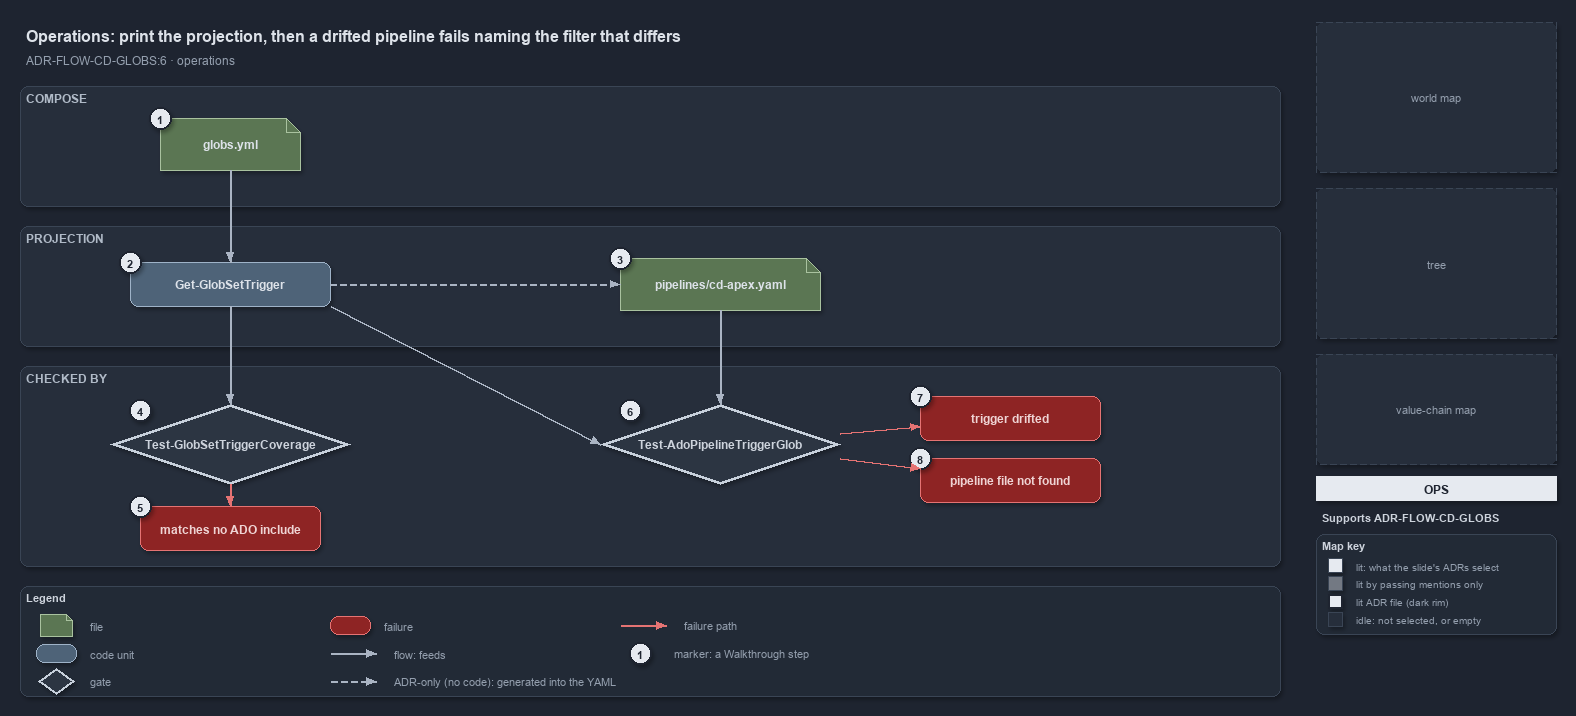

The diagram above was exported from draw.io. Its source (the exported page's mxGraphModel, read from the mxfile embedded in the PNG):
<mxGraphModel dx="1024" dy="768" grid="0" gridSize="10" guides="1" tooltips="1" connect="1" arrows="1" fold="1" page="1" pageScale="1" pageWidth="1572" pageHeight="720" background="#1E2430" math="0" shadow="1">
  <root>
    <mxCell id="0" />
    <mxCell id="1" parent="0" />
    <mxCell id="title" value="Operations: print the projection, then a drifted pipeline fails naming the filter that differs" style="text;html=1;align=left;verticalAlign=middle;fontSize=16;fontStyle=1;fontColor=#DDE2E9;" vertex="1" parent="1">
      <mxGeometry x="20" y="14" width="1260" height="30" as="geometry" />
    </mxCell>
    <mxCell id="subtitle" value="ADR-FLOW-CD-GLOBS:6 &amp;#183; operations" style="text;html=1;align=left;verticalAlign=middle;fontSize=12;fontColor=#949FAE;" vertex="1" parent="1">
      <mxGeometry x="20" y="44" width="1240" height="20" as="geometry" />
    </mxCell>
    <mxCell id="band-compose" value="COMPOSE" style="rounded=1;html=1;arcSize=3;fillColor=#262E3B;strokeColor=#3A4555;verticalAlign=top;align=left;spacingLeft=8;fontStyle=1;fontSize=12;fontColor=#B0BAC7;" vertex="1" parent="1">
      <mxGeometry x="20" y="80" width="1260" height="120" as="geometry" />
    </mxCell>
    <mxCell id="band-projection" value="PROJECTION" style="rounded=1;html=1;arcSize=3;fillColor=#262E3B;strokeColor=#3A4555;verticalAlign=top;align=left;spacingLeft=8;fontStyle=1;fontSize=12;fontColor=#B0BAC7;" vertex="1" parent="1">
      <mxGeometry x="20" y="220" width="1260" height="120" as="geometry" />
    </mxCell>
    <mxCell id="band-checked" value="CHECKED BY" style="rounded=1;html=1;arcSize=3;fillColor=#262E3B;strokeColor=#3A4555;verticalAlign=top;align=left;spacingLeft=8;fontStyle=1;fontSize=12;fontColor=#B0BAC7;" vertex="1" parent="1">
      <mxGeometry x="20" y="360" width="1260" height="200" as="geometry" />
    </mxCell>
    <mxCell id="f-globs" value="&lt;b&gt;globs.yml&lt;/b&gt;" style="shape=note;size=14;whiteSpace=wrap;html=1;fillColor=#5B7653;strokeColor=#A9C29F;fontColor=#DDE2E9;fontSize=12;" vertex="1" parent="1">
      <mxGeometry x="160" y="112" width="140" height="52" as="geometry" />
    </mxCell>
    <mxCell id="c-trigger" value="&lt;b&gt;Get-GlobSetTrigger&lt;/b&gt;" style="rounded=1;whiteSpace=wrap;html=1;arcSize=20;fillColor=#4E6378;strokeColor=#9FB3C8;fontColor=#DDE2E9;fontSize=12;" vertex="1" parent="1">
      <mxGeometry x="130" y="256" width="200" height="44" as="geometry" />
    </mxCell>
    <mxCell id="g-coverage" value="&lt;b&gt;Test-GlobSetTriggerCoverage&lt;/b&gt;" style="rhombus;whiteSpace=wrap;html=1;fillColor=#2C3542;strokeColor=#C7D0DB;strokeWidth=3;fontColor=#CDD3DC;fontSize=12;" vertex="1" parent="1">
      <mxGeometry x="110" y="398" width="240" height="80" as="geometry" />
    </mxCell>
    <mxCell id="x-coverage" value="&lt;b&gt;matches no ADO include&lt;/b&gt;" style="rounded=1;whiteSpace=wrap;html=1;arcSize=20;fillColor=#8E2424;strokeColor=#E57373;fontColor=#EFD4D4;fontSize=12;" vertex="1" parent="1">
      <mxGeometry x="140" y="500" width="180" height="44" as="geometry" />
    </mxCell>
    <mxCell id="e-globs-trigger" value="" style="edgeStyle=orthogonalEdgeStyle;rounded=1;html=1;fontSize=10;fontColor=#CDD3DC;endArrow=block;strokeColor=#AAB4C3;shadow=0;" edge="1" parent="1" source="f-globs" target="c-trigger">
      <mxGeometry relative="1" as="geometry" />
    </mxCell>
    <mxCell id="e-trigger-coverage" value="" style="edgeStyle=orthogonalEdgeStyle;rounded=1;html=1;fontSize=10;fontColor=#CDD3DC;endArrow=block;strokeColor=#AAB4C3;shadow=0;" edge="1" parent="1" source="c-trigger" target="g-coverage">
      <mxGeometry relative="1" as="geometry" />
    </mxCell>
    <mxCell id="e-coverage-fail" value="" style="edgeStyle=orthogonalEdgeStyle;rounded=1;html=1;fontSize=10;fontColor=#CDD3DC;endArrow=block;strokeColor=#E57373;shadow=0;" edge="1" parent="1" source="g-coverage" target="x-coverage">
      <mxGeometry relative="1" as="geometry" />
    </mxCell>
    <mxCell id="f-pipeline" value="&lt;b&gt;pipelines/cd-apex.yaml&lt;/b&gt;" style="shape=note;size=14;whiteSpace=wrap;html=1;fillColor=#5B7653;strokeColor=#A9C29F;fontColor=#DDE2E9;fontSize=12;" vertex="1" parent="1">
      <mxGeometry x="620" y="252" width="200" height="52" as="geometry" />
    </mxCell>
    <mxCell id="g-ado" value="&lt;b&gt;Test-AdoPipelineTriggerGlob&lt;/b&gt;" style="rhombus;whiteSpace=wrap;html=1;fillColor=#2C3542;strokeColor=#C7D0DB;strokeWidth=3;fontColor=#CDD3DC;fontSize=12;" vertex="1" parent="1">
      <mxGeometry x="600" y="398" width="240" height="80" as="geometry" />
    </mxCell>
    <mxCell id="x-drift" value="&lt;b&gt;trigger drifted&lt;/b&gt;" style="rounded=1;whiteSpace=wrap;html=1;arcSize=20;fillColor=#8E2424;strokeColor=#E57373;fontColor=#EFD4D4;fontSize=12;" vertex="1" parent="1">
      <mxGeometry x="920" y="390" width="180" height="44" as="geometry" />
    </mxCell>
    <mxCell id="x-missing" value="&lt;b&gt;pipeline file not found&lt;/b&gt;" style="rounded=1;whiteSpace=wrap;html=1;arcSize=20;fillColor=#8E2424;strokeColor=#E57373;fontColor=#EFD4D4;fontSize=12;" vertex="1" parent="1">
      <mxGeometry x="920" y="452" width="180" height="44" as="geometry" />
    </mxCell>
    <mxCell id="e-trigger-pipeline" value="" style="edgeStyle=orthogonalEdgeStyle;rounded=1;html=1;fontSize=10;fontColor=#CDD3DC;endArrow=block;strokeColor=#AAB4C3;shadow=0;dashed=1;" edge="1" parent="1" source="c-trigger" target="f-pipeline">
      <mxGeometry relative="1" as="geometry" />
    </mxCell>
    <mxCell id="e-pipeline-gate" value="" style="edgeStyle=orthogonalEdgeStyle;rounded=1;html=1;fontSize=10;fontColor=#CDD3DC;endArrow=block;strokeColor=#AAB4C3;shadow=0;" edge="1" parent="1" source="f-pipeline" target="g-ado">
      <mxGeometry relative="1" as="geometry" />
    </mxCell>
    <mxCell id="p-trigger-br" value="" style="text;html=1;strokeColor=none;fillColor=none;" vertex="1" parent="1">
      <mxGeometry x="330" y="300" width="1" height="1" as="geometry" />
    </mxCell>
    <mxCell id="p-gate-tl" value="" style="text;html=1;strokeColor=none;fillColor=none;" vertex="1" parent="1">
      <mxGeometry x="600" y="438" width="1" height="1" as="geometry" />
    </mxCell>
    <mxCell id="e-trigger-gate" value="" style="edgeStyle=orthogonalEdgeStyle;rounded=1;html=1;fontSize=10;fontColor=#CDD3DC;endArrow=block;strokeColor=#AAB4C3;shadow=0;" edge="1" parent="1" source="p-trigger-br" target="p-gate-tl">
      <mxGeometry relative="1" as="geometry" />
    </mxCell>
    <mxCell id="e-gate-drift" value="" style="edgeStyle=orthogonalEdgeStyle;rounded=1;html=1;fontSize=10;fontColor=#CDD3DC;endArrow=block;strokeColor=#E57373;shadow=0;" edge="1" parent="1" source="g-ado" target="x-drift">
      <mxGeometry relative="1" as="geometry" />
    </mxCell>
    <mxCell id="e-gate-missing" value="" style="edgeStyle=orthogonalEdgeStyle;rounded=1;html=1;fontSize=10;fontColor=#CDD3DC;endArrow=block;strokeColor=#E57373;shadow=0;" edge="1" parent="1" source="g-ado" target="x-missing">
      <mxGeometry relative="1" as="geometry" />
    </mxCell>
    <mxCell id="mark-1" value="1" style="ellipse;html=1;fillColor=#E6EAF0;strokeColor=#1E2430;strokeWidth=2;fontColor=#1E2430;fontStyle=1;fontSize=11;" vertex="1" parent="1">
      <mxGeometry x="149" y="101" width="22" height="22" as="geometry" />
    </mxCell>
    <mxCell id="mark-2" value="2" style="ellipse;html=1;fillColor=#E6EAF0;strokeColor=#1E2430;strokeWidth=2;fontColor=#1E2430;fontStyle=1;fontSize=11;" vertex="1" parent="1">
      <mxGeometry x="119" y="245" width="22" height="22" as="geometry" />
    </mxCell>
    <mxCell id="mark-3" value="3" style="ellipse;html=1;fillColor=#E6EAF0;strokeColor=#1E2430;strokeWidth=2;fontColor=#1E2430;fontStyle=1;fontSize=11;" vertex="1" parent="1">
      <mxGeometry x="609" y="241" width="22" height="22" as="geometry" />
    </mxCell>
    <mxCell id="mark-4" value="4" style="ellipse;html=1;fillColor=#E6EAF0;strokeColor=#1E2430;strokeWidth=2;fontColor=#1E2430;fontStyle=1;fontSize=11;" vertex="1" parent="1">
      <mxGeometry x="129" y="393" width="22" height="22" as="geometry" />
    </mxCell>
    <mxCell id="mark-5" value="5" style="ellipse;html=1;fillColor=#E6EAF0;strokeColor=#1E2430;strokeWidth=2;fontColor=#1E2430;fontStyle=1;fontSize=11;" vertex="1" parent="1">
      <mxGeometry x="129" y="489" width="22" height="22" as="geometry" />
    </mxCell>
    <mxCell id="mark-6" value="6" style="ellipse;html=1;fillColor=#E6EAF0;strokeColor=#1E2430;strokeWidth=2;fontColor=#1E2430;fontStyle=1;fontSize=11;" vertex="1" parent="1">
      <mxGeometry x="619" y="393" width="22" height="22" as="geometry" />
    </mxCell>
    <mxCell id="mark-7" value="7" style="ellipse;html=1;fillColor=#E6EAF0;strokeColor=#1E2430;strokeWidth=2;fontColor=#1E2430;fontStyle=1;fontSize=11;" vertex="1" parent="1">
      <mxGeometry x="909" y="379" width="22" height="22" as="geometry" />
    </mxCell>
    <mxCell id="mark-8" value="8" style="ellipse;html=1;fillColor=#E6EAF0;strokeColor=#1E2430;strokeWidth=2;fontColor=#1E2430;fontStyle=1;fontSize=11;" vertex="1" parent="1">
      <mxGeometry x="909" y="441" width="22" height="22" as="geometry" />
    </mxCell>
    <mxCell id="legend" value="&lt;b&gt;Legend&lt;/b&gt;" style="rounded=1;whiteSpace=wrap;html=1;arcSize=6;fillColor=#222A36;strokeColor=#3A4555;align=left;verticalAlign=top;spacing=8;fontSize=11;fontColor=#CDD3DC;" vertex="1" parent="1">
      <mxGeometry x="20" y="580" width="1260" height="110" as="geometry" />
    </mxCell>
    <mxCell id="lg-0" value="" style="shape=note;size=6;html=1;fillColor=#5B7653;strokeColor=#A9C29F;" vertex="1" parent="1">
      <mxGeometry x="40" y="608" width="32" height="22" as="geometry" />
    </mxCell>
    <mxCell id="lg-0-t" value="file" style="text;html=1;align=left;verticalAlign=middle;fontSize=11;fontColor=#949FAE;" vertex="1" parent="1">
      <mxGeometry x="84" y="609" width="270" height="20" as="geometry" />
    </mxCell>
    <mxCell id="lg-1" value="" style="rounded=1;html=1;arcSize=20;fillColor=#4E6378;strokeColor=#9FB3C8;" vertex="1" parent="1">
      <mxGeometry x="36" y="638" width="40" height="18" as="geometry" />
    </mxCell>
    <mxCell id="lg-1-t" value="code unit" style="text;html=1;align=left;verticalAlign=middle;fontSize=11;fontColor=#949FAE;" vertex="1" parent="1">
      <mxGeometry x="84" y="637" width="270" height="20" as="geometry" />
    </mxCell>
    <mxCell id="lg-2" value="" style="rhombus;html=1;fillColor=#2C3542;strokeColor=#C7D0DB;strokeWidth=2;" vertex="1" parent="1">
      <mxGeometry x="38" y="662" width="36" height="26" as="geometry" />
    </mxCell>
    <mxCell id="lg-2-t" value="gate" style="text;html=1;align=left;verticalAlign=middle;fontSize=11;fontColor=#949FAE;" vertex="1" parent="1">
      <mxGeometry x="84" y="665" width="270" height="20" as="geometry" />
    </mxCell>
    <mxCell id="lg-3" value="" style="rounded=1;html=1;arcSize=20;fillColor=#8E2424;strokeColor=#E57373;" vertex="1" parent="1">
      <mxGeometry x="330" y="610" width="40" height="18" as="geometry" />
    </mxCell>
    <mxCell id="lg-3-t" value="failure" style="text;html=1;align=left;verticalAlign=middle;fontSize=11;fontColor=#949FAE;" vertex="1" parent="1">
      <mxGeometry x="378" y="609" width="270" height="20" as="geometry" />
    </mxCell>
    <mxCell id="lg-4-a" value="" style="text;html=1;strokeColor=none;fillColor=none;" vertex="1" parent="1">
      <mxGeometry x="330" y="647" width="1" height="1" as="geometry" />
    </mxCell>
    <mxCell id="lg-4-b" value="" style="text;html=1;strokeColor=none;fillColor=none;" vertex="1" parent="1">
      <mxGeometry x="376" y="647" width="1" height="1" as="geometry" />
    </mxCell>
    <mxCell id="lg-4" value="" style="edgeStyle=orthogonalEdgeStyle;rounded=1;html=1;fontSize=10;fontColor=#CDD3DC;endArrow=block;strokeColor=#AAB4C3;shadow=0;" edge="1" parent="1" source="lg-4-a" target="lg-4-b">
      <mxGeometry relative="1" as="geometry" />
    </mxCell>
    <mxCell id="lg-4-t" value="flow: feeds" style="text;html=1;align=left;verticalAlign=middle;fontSize=11;fontColor=#949FAE;" vertex="1" parent="1">
      <mxGeometry x="388" y="637" width="260" height="20" as="geometry" />
    </mxCell>
    <mxCell id="lg-5-a" value="" style="text;html=1;strokeColor=none;fillColor=none;" vertex="1" parent="1">
      <mxGeometry x="330" y="675" width="1" height="1" as="geometry" />
    </mxCell>
    <mxCell id="lg-5-b" value="" style="text;html=1;strokeColor=none;fillColor=none;" vertex="1" parent="1">
      <mxGeometry x="376" y="675" width="1" height="1" as="geometry" />
    </mxCell>
    <mxCell id="lg-5" value="" style="edgeStyle=orthogonalEdgeStyle;rounded=1;html=1;fontSize=10;fontColor=#CDD3DC;endArrow=block;strokeColor=#AAB4C3;shadow=0;dashed=1;" edge="1" parent="1" source="lg-5-a" target="lg-5-b">
      <mxGeometry relative="1" as="geometry" />
    </mxCell>
    <mxCell id="lg-5-t" value="ADR-only (no code): generated into the YAML" style="text;html=1;align=left;verticalAlign=middle;fontSize=11;fontColor=#949FAE;" vertex="1" parent="1">
      <mxGeometry x="388" y="665" width="260" height="20" as="geometry" />
    </mxCell>
    <mxCell id="lg-6-a" value="" style="text;html=1;strokeColor=none;fillColor=none;" vertex="1" parent="1">
      <mxGeometry x="620" y="619" width="1" height="1" as="geometry" />
    </mxCell>
    <mxCell id="lg-6-b" value="" style="text;html=1;strokeColor=none;fillColor=none;" vertex="1" parent="1">
      <mxGeometry x="666" y="619" width="1" height="1" as="geometry" />
    </mxCell>
    <mxCell id="lg-6" value="" style="edgeStyle=orthogonalEdgeStyle;rounded=1;html=1;fontSize=10;fontColor=#CDD3DC;endArrow=block;strokeColor=#E57373;shadow=0;" edge="1" parent="1" source="lg-6-a" target="lg-6-b">
      <mxGeometry relative="1" as="geometry" />
    </mxCell>
    <mxCell id="lg-6-t" value="failure path" style="text;html=1;align=left;verticalAlign=middle;fontSize=11;fontColor=#949FAE;" vertex="1" parent="1">
      <mxGeometry x="678" y="609" width="260" height="20" as="geometry" />
    </mxCell>
    <mxCell id="lg-7" value="1" style="ellipse;html=1;fillColor=#E6EAF0;strokeColor=#1E2430;strokeWidth=2;fontColor=#1E2430;fontStyle=1;fontSize=11;" vertex="1" parent="1">
      <mxGeometry x="629" y="636" width="22" height="22" as="geometry" />
    </mxCell>
    <mxCell id="lg-7-t" value="marker: a Walkthrough step" style="text;html=1;align=left;verticalAlign=middle;fontSize=11;fontColor=#949FAE;" vertex="1" parent="1">
      <mxGeometry x="668" y="637" width="270" height="20" as="geometry" />
    </mxCell>
    <mxCell id="minimap-grid" value="world map" style="rounded=1;arcSize=4;whiteSpace=wrap;html=1;fillColor=#262E3B;strokeColor=#3A4555;dashed=1;fontColor=#949FAE;fontSize=11;" vertex="1" parent="1">
      <mxGeometry x="1316" y="16" width="240" height="150" as="geometry" />
    </mxCell>
    <mxCell id="minimap-tree" value="tree" style="rounded=1;arcSize=4;whiteSpace=wrap;html=1;fillColor=#262E3B;strokeColor=#3A4555;dashed=1;fontColor=#949FAE;fontSize=11;" vertex="1" parent="1">
      <mxGeometry x="1316" y="182" width="240" height="150" as="geometry" />
    </mxCell>
    <mxCell id="minimap-chain" value="value-chain map" style="rounded=1;arcSize=4;whiteSpace=wrap;html=1;fillColor=#262E3B;strokeColor=#3A4555;dashed=1;fontColor=#949FAE;fontSize=11;" vertex="1" parent="1">
      <mxGeometry x="1316" y="348" width="240" height="110" as="geometry" />
    </mxCell>
    <mxCell id="lens-badge" value="OPS" style="rounded=0;whiteSpace=wrap;html=1;align=center;verticalAlign=middle;fontSize=12;fontStyle=1;fontColor=#1E2430;fillColor=#E6EAF0;strokeColor=none;" vertex="1" parent="1">
      <mxGeometry x="1316" y="470" width="240" height="24" as="geometry" />
    </mxCell>
    <mxCell id="supports" value="&lt;b&gt;Supports&lt;/b&gt; ADR-FLOW-CD-GLOBS" style="text;html=1;whiteSpace=wrap;align=left;verticalAlign=top;fontSize=11;fontColor=#CDD3DC;" vertex="1" parent="1">
      <mxGeometry x="1316" y="500" width="240" height="20" as="geometry" />
    </mxCell>
    <mxCell id="mapkey" value="&lt;b&gt;Map key&lt;/b&gt;" style="rounded=1;whiteSpace=wrap;html=1;arcSize=6;fillColor=#222A36;strokeColor=#3A4555;align=left;verticalAlign=top;spacing=8;fontSize=11;fontColor=#CDD3DC;" vertex="1" parent="1">
      <mxGeometry x="1316" y="528" width="240" height="100" as="geometry" />
    </mxCell>
    <mxCell id="mk-lit" value="" style="rounded=0;html=1;fillColor=#E6EAF0;strokeColor=#3A4555;" vertex="1" parent="1">
      <mxGeometry x="1328" y="552" width="14" height="14" as="geometry" />
    </mxCell>
    <mxCell id="mk-lit-t" value="lit: what the slide's ADRs select" style="text;html=1;align=left;verticalAlign=middle;fontSize=10.5;fontColor=#949FAE;" vertex="1" parent="1">
      <mxGeometry x="1350" y="549" width="200" height="20" as="geometry" />
    </mxCell>
    <mxCell id="mk-mention" value="" style="rounded=0;html=1;fillColor=#737983;strokeColor=#3A4555;" vertex="1" parent="1">
      <mxGeometry x="1328" y="570" width="14" height="14" as="geometry" />
    </mxCell>
    <mxCell id="mk-mention-t" value="lit by passing mentions only" style="text;html=1;align=left;verticalAlign=middle;fontSize=10.5;fontColor=#949FAE;" vertex="1" parent="1">
      <mxGeometry x="1350" y="567" width="200" height="20" as="geometry" />
    </mxCell>
    <mxCell id="mk-adr" value="" style="rounded=0;html=1;fillColor=#E6EAF0;strokeColor=#1E2430;strokeWidth=2;" vertex="1" parent="1">
      <mxGeometry x="1328" y="588" width="14" height="14" as="geometry" />
    </mxCell>
    <mxCell id="mk-adr-t" value="lit ADR file (dark rim)" style="text;html=1;align=left;verticalAlign=middle;fontSize=10.5;fontColor=#949FAE;" vertex="1" parent="1">
      <mxGeometry x="1350" y="585" width="200" height="20" as="geometry" />
    </mxCell>
    <mxCell id="mk-idle" value="" style="rounded=0;html=1;fillColor=#262E3B;strokeColor=#3A4555;" vertex="1" parent="1">
      <mxGeometry x="1328" y="606" width="14" height="14" as="geometry" />
    </mxCell>
    <mxCell id="mk-idle-t" value="idle: not selected, or empty" style="text;html=1;align=left;verticalAlign=middle;fontSize=10.5;fontColor=#949FAE;" vertex="1" parent="1">
      <mxGeometry x="1350" y="603" width="200" height="20" as="geometry" />
    </mxCell>
  </root>
</mxGraphModel>